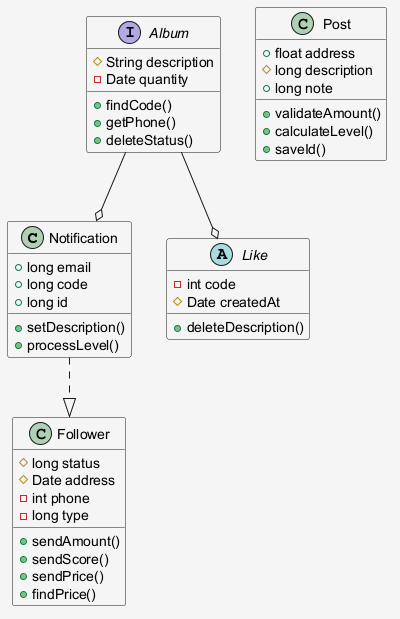

The diagram above was rendered by PlantUML. Its source (embedded in the PNG):
@startuml
skinparam shadowing false
skinparam backgroundColor #F5F5F5
class Notification {
  +long email
  +long code
  +long id
  +setDescription()
  +processLevel()
}
interface Album {
  #String description
  -Date quantity
  +findCode()
  +getPhone()
  +deleteStatus()
}
class Follower {
  #long status
  #Date address
  -int phone
  -long type
  +sendAmount()
  +sendScore()
  +sendPrice()
  +findPrice()
}
abstract class Like {
  -int code
  #Date createdAt
  +deleteDescription()
}
class Post {
  +float address
  #long description
  +long note
  +validateAmount()
  +calculateLevel()
  +saveId()
}
Album --o Like
Notification ..|> Follower
Album --o Notification
@enduml